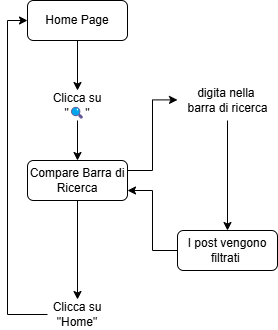

The diagram above was exported from draw.io. Its source (the exported page's mxGraphModel, read from the mxfile embedded in the PNG):
<mxGraphModel dx="-612" dy="562" grid="1" gridSize="10" guides="1" tooltips="1" connect="1" arrows="1" fold="1" page="1" pageScale="1" pageWidth="827" pageHeight="1169" math="0" shadow="0">
  <root>
    <mxCell id="0" />
    <mxCell id="1" parent="0" />
    <mxCell id="bSHmM6DMRHfFodeb4t30-14" value="" style="edgeStyle=orthogonalEdgeStyle;rounded=0;orthogonalLoop=1;jettySize=auto;html=1;" edge="1" parent="1" source="bSHmM6DMRHfFodeb4t30-3" target="bSHmM6DMRHfFodeb4t30-11">
      <mxGeometry relative="1" as="geometry" />
    </mxCell>
    <mxCell id="bSHmM6DMRHfFodeb4t30-3" value="Home Page" style="rounded=1;whiteSpace=wrap;html=1;" vertex="1" parent="1">
      <mxGeometry x="1980" y="680" width="100" height="40" as="geometry" />
    </mxCell>
    <mxCell id="bSHmM6DMRHfFodeb4t30-16" style="edgeStyle=orthogonalEdgeStyle;rounded=0;orthogonalLoop=1;jettySize=auto;html=1;exitX=0;exitY=0.5;exitDx=0;exitDy=0;entryX=0;entryY=0.5;entryDx=0;entryDy=0;" edge="1" parent="1" source="bSHmM6DMRHfFodeb4t30-9" target="bSHmM6DMRHfFodeb4t30-3">
      <mxGeometry relative="1" as="geometry">
        <mxPoint x="1940" y="850" as="targetPoint" />
      </mxGeometry>
    </mxCell>
    <mxCell id="bSHmM6DMRHfFodeb4t30-9" value="Clicca su &quot;Home&quot;" style="text;html=1;align=center;verticalAlign=middle;whiteSpace=wrap;rounded=0;" vertex="1" parent="1">
      <mxGeometry x="2000" y="979" width="60" height="30" as="geometry" />
    </mxCell>
    <mxCell id="bSHmM6DMRHfFodeb4t30-10" value="" style="edgeStyle=orthogonalEdgeStyle;rounded=0;orthogonalLoop=1;jettySize=auto;html=1;" edge="1" parent="1" source="bSHmM6DMRHfFodeb4t30-11" target="bSHmM6DMRHfFodeb4t30-13">
      <mxGeometry relative="1" as="geometry" />
    </mxCell>
    <mxCell id="bSHmM6DMRHfFodeb4t30-11" value="Clicca su &quot;🔍&quot;" style="text;html=1;align=center;verticalAlign=middle;whiteSpace=wrap;rounded=0;" vertex="1" parent="1">
      <mxGeometry x="2000" y="770" width="60" height="30" as="geometry" />
    </mxCell>
    <mxCell id="bSHmM6DMRHfFodeb4t30-15" value="" style="edgeStyle=orthogonalEdgeStyle;rounded=0;orthogonalLoop=1;jettySize=auto;html=1;" edge="1" parent="1" source="bSHmM6DMRHfFodeb4t30-13" target="bSHmM6DMRHfFodeb4t30-9">
      <mxGeometry relative="1" as="geometry" />
    </mxCell>
    <mxCell id="bSHmM6DMRHfFodeb4t30-13" value="Compare Barra di Ricerca" style="rounded=1;whiteSpace=wrap;html=1;" vertex="1" parent="1">
      <mxGeometry x="1980" y="840" width="100" height="40" as="geometry" />
    </mxCell>
    <mxCell id="bSHmM6DMRHfFodeb4t30-20" value="" style="edgeStyle=orthogonalEdgeStyle;rounded=0;orthogonalLoop=1;jettySize=auto;html=1;" edge="1" parent="1" source="bSHmM6DMRHfFodeb4t30-17" target="bSHmM6DMRHfFodeb4t30-18">
      <mxGeometry relative="1" as="geometry" />
    </mxCell>
    <mxCell id="bSHmM6DMRHfFodeb4t30-17" value="digita nella&amp;nbsp;&lt;div&gt;barra di ricerca&lt;/div&gt;" style="text;html=1;align=center;verticalAlign=middle;resizable=0;points=[];autosize=1;strokeColor=none;fillColor=none;" vertex="1" parent="1">
      <mxGeometry x="2130" y="760" width="100" height="40" as="geometry" />
    </mxCell>
    <mxCell id="bSHmM6DMRHfFodeb4t30-21" style="edgeStyle=orthogonalEdgeStyle;rounded=0;orthogonalLoop=1;jettySize=auto;html=1;entryX=1;entryY=0.75;entryDx=0;entryDy=0;" edge="1" parent="1" source="bSHmM6DMRHfFodeb4t30-18" target="bSHmM6DMRHfFodeb4t30-13">
      <mxGeometry relative="1" as="geometry" />
    </mxCell>
    <mxCell id="bSHmM6DMRHfFodeb4t30-18" value="I post vengono filtrati&amp;nbsp;" style="rounded=1;whiteSpace=wrap;html=1;" vertex="1" parent="1">
      <mxGeometry x="2130" y="910" width="100" height="40" as="geometry" />
    </mxCell>
    <mxCell id="bSHmM6DMRHfFodeb4t30-19" style="edgeStyle=orthogonalEdgeStyle;rounded=0;orthogonalLoop=1;jettySize=auto;html=1;exitX=1;exitY=0.25;exitDx=0;exitDy=0;entryX=0;entryY=0.485;entryDx=0;entryDy=0;entryPerimeter=0;" edge="1" parent="1" source="bSHmM6DMRHfFodeb4t30-13" target="bSHmM6DMRHfFodeb4t30-17">
      <mxGeometry relative="1" as="geometry" />
    </mxCell>
  </root>
</mxGraphModel>